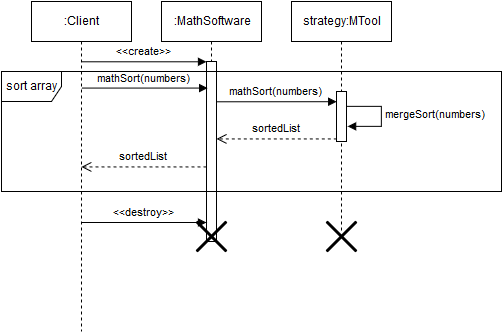

The diagram above was exported from draw.io. Its source (the exported page's mxGraphModel, read from the mxfile embedded in the PNG):
<mxGraphModel dx="775" dy="464" grid="1" gridSize="10" guides="1" tooltips="1" connect="1" arrows="1" fold="1" page="1" pageScale="1" pageWidth="850" pageHeight="1100" background="#ffffff" math="0" shadow="0">
  <root>
    <mxCell id="0" />
    <mxCell id="1" parent="0" />
    <mxCell id="2852e269dc752473-1" value=":MathSoftware" style="shape=umlLifeline;perimeter=lifelinePerimeter;whiteSpace=wrap;html=1;container=1;collapsible=0;recursiveResize=0;outlineConnect=0;" vertex="1" parent="1">
      <mxGeometry x="260" y="110" width="100" height="240" as="geometry" />
    </mxCell>
    <mxCell id="2852e269dc752473-4" value="" style="html=1;points=[];perimeter=orthogonalPerimeter;" vertex="1" parent="2852e269dc752473-1">
      <mxGeometry x="45" y="60" width="10" height="180" as="geometry" />
    </mxCell>
    <mxCell id="2852e269dc752473-11" value="" style="shape=umlDestroy;whiteSpace=wrap;html=1;strokeWidth=3;" vertex="1" parent="2852e269dc752473-1">
      <mxGeometry x="35" y="220" width="30" height="30" as="geometry" />
    </mxCell>
    <mxCell id="2852e269dc752473-2" value="strategy:MTool" style="shape=umlLifeline;perimeter=lifelinePerimeter;whiteSpace=wrap;html=1;container=1;collapsible=0;recursiveResize=0;outlineConnect=0;" vertex="1" parent="1">
      <mxGeometry x="390" y="110" width="100" height="230" as="geometry" />
    </mxCell>
    <mxCell id="2852e269dc752473-17" value="" style="html=1;points=[];perimeter=orthogonalPerimeter;" vertex="1" parent="2852e269dc752473-2">
      <mxGeometry x="45" y="90" width="10" height="50" as="geometry" />
    </mxCell>
    <mxCell id="2852e269dc752473-18" value="mathSort(numbers)" style="html=1;verticalAlign=bottom;endArrow=block;entryX=0;entryY=0;exitX=0.98;exitY=0.223;exitPerimeter=0;" edge="1" parent="2852e269dc752473-2" source="2852e269dc752473-4">
      <mxGeometry relative="1" as="geometry">
        <mxPoint x="-70" y="100" as="sourcePoint" />
        <mxPoint x="45.200000000000045" y="100.20000000000005" as="targetPoint" />
      </mxGeometry>
    </mxCell>
    <mxCell id="2852e269dc752473-26" value="" style="shape=umlDestroy;whiteSpace=wrap;html=1;strokeWidth=3;" vertex="1" parent="2852e269dc752473-2">
      <mxGeometry x="35" y="220" width="30" height="30" as="geometry" />
    </mxCell>
    <mxCell id="2852e269dc752473-3" value=":Client&lt;br&gt;" style="shape=umlLifeline;perimeter=lifelinePerimeter;whiteSpace=wrap;html=1;container=1;collapsible=0;recursiveResize=0;outlineConnect=0;" vertex="1" parent="1">
      <mxGeometry x="130" y="110" width="100" height="330" as="geometry" />
    </mxCell>
    <mxCell id="2852e269dc752473-5" value="&amp;lt;&amp;lt;create&amp;gt;&amp;gt;&lt;br&gt;" style="html=1;verticalAlign=bottom;endArrow=block;entryX=0;entryY=0;" edge="1" target="2852e269dc752473-4" parent="1" source="2852e269dc752473-3">
      <mxGeometry relative="1" as="geometry">
        <mxPoint x="345" y="230" as="sourcePoint" />
      </mxGeometry>
    </mxCell>
    <mxCell id="2852e269dc752473-9" value="mathSort(numbers)" style="html=1;verticalAlign=bottom;endArrow=block;entryX=0.114;entryY=0.149;entryPerimeter=0;" edge="1" parent="1" source="2852e269dc752473-3" target="2852e269dc752473-4">
      <mxGeometry width="80" relative="1" as="geometry">
        <mxPoint x="10" y="100" as="sourcePoint" />
        <mxPoint x="90" y="100" as="targetPoint" />
      </mxGeometry>
    </mxCell>
    <mxCell id="2852e269dc752473-13" value="&amp;lt;&amp;lt;destroy&amp;gt;&amp;gt;" style="html=1;verticalAlign=bottom;endArrow=block;exitX=0.5;exitY=0.533;exitPerimeter=0;" edge="1" parent="1">
      <mxGeometry width="80" relative="1" as="geometry">
        <mxPoint x="179.8571428571429" y="331" as="sourcePoint" />
        <mxPoint x="305" y="331" as="targetPoint" />
      </mxGeometry>
    </mxCell>
    <mxCell id="2852e269dc752473-19" value="sortedList" style="html=1;verticalAlign=bottom;endArrow=open;dashed=1;endSize=8;exitX=0;exitY=0.95;" edge="1" source="2852e269dc752473-17" parent="1" target="2852e269dc752473-4">
      <mxGeometry relative="1" as="geometry">
        <mxPoint x="365" y="316" as="targetPoint" />
      </mxGeometry>
    </mxCell>
    <mxCell id="2852e269dc752473-21" value="mergeSort(numbers)" style="edgeStyle=orthogonalEdgeStyle;html=1;align=left;spacingLeft=2;endArrow=block;rounded=0;" edge="1" parent="1">
      <mxGeometry relative="1" as="geometry">
        <mxPoint x="445" y="215" as="sourcePoint" />
        <Array as="points">
          <mxPoint x="480" y="215" />
          <mxPoint x="480" y="235" />
          <mxPoint x="446" y="235" />
        </Array>
        <mxPoint x="446" y="235" as="targetPoint" />
      </mxGeometry>
    </mxCell>
    <mxCell id="2852e269dc752473-22" value="sortedList" style="html=1;verticalAlign=bottom;endArrow=open;dashed=1;endSize=8;entryX=0.5;entryY=0.502;entryPerimeter=0;" edge="1" parent="1" source="2852e269dc752473-4" target="2852e269dc752473-3">
      <mxGeometry x="183" y="310.71428571428567" as="geometry">
        <mxPoint x="183" y="310.71428571428567" as="targetPoint" />
        <mxPoint x="303.2857142857142" y="310.71428571428567" as="sourcePoint" />
      </mxGeometry>
    </mxCell>
    <mxCell id="2852e269dc752473-24" value="sort array&lt;br&gt;" style="shape=umlFrame;whiteSpace=wrap;html=1;" vertex="1" parent="1">
      <mxGeometry x="100" y="180" width="500" height="120" as="geometry" />
    </mxCell>
  </root>
</mxGraphModel>